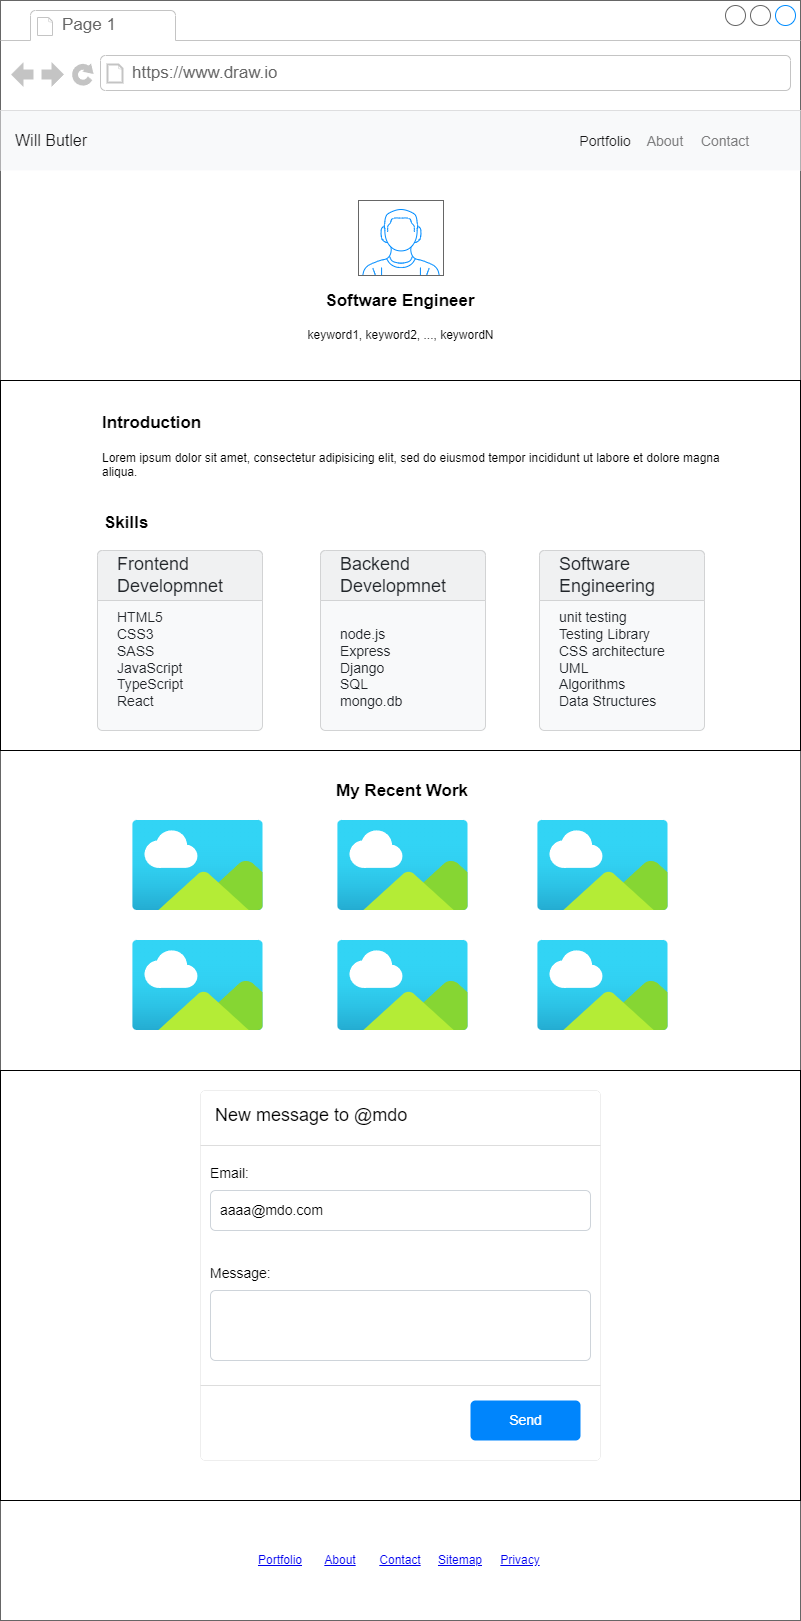

The diagram above was exported from draw.io. Its source (the exported page's mxGraphModel, read from the mxfile embedded in the PNG):
<mxGraphModel dx="1331" dy="828" grid="1" gridSize="10" guides="1" tooltips="1" connect="1" arrows="1" fold="1" page="1" pageScale="1" pageWidth="850" pageHeight="1100" math="0" shadow="0">
  <root>
    <mxCell id="0" />
    <mxCell id="1" parent="0" />
    <mxCell id="VKCVfLKvjedmLAiYI6_B-2" value="" style="strokeWidth=1;shadow=0;dashed=0;align=center;html=1;shape=mxgraph.mockup.containers.browserWindow;rSize=0;strokeColor=#666666;strokeColor2=#008cff;strokeColor3=#c4c4c4;mainText=,;recursiveResize=0;" vertex="1" parent="1">
      <mxGeometry x="25" y="20" width="800" height="1620" as="geometry" />
    </mxCell>
    <mxCell id="VKCVfLKvjedmLAiYI6_B-3" value="Page 1" style="strokeWidth=1;shadow=0;dashed=0;align=center;html=1;shape=mxgraph.mockup.containers.anchor;fontSize=17;fontColor=#666666;align=left;whiteSpace=wrap;" vertex="1" parent="VKCVfLKvjedmLAiYI6_B-2">
      <mxGeometry x="60" y="12" width="110" height="26" as="geometry" />
    </mxCell>
    <mxCell id="VKCVfLKvjedmLAiYI6_B-4" value="https://www.draw.io" style="strokeWidth=1;shadow=0;dashed=0;align=center;html=1;shape=mxgraph.mockup.containers.anchor;rSize=0;fontSize=17;fontColor=#666666;align=left;" vertex="1" parent="VKCVfLKvjedmLAiYI6_B-2">
      <mxGeometry x="130" y="60" width="250" height="26" as="geometry" />
    </mxCell>
    <mxCell id="VKCVfLKvjedmLAiYI6_B-5" value="Will Butler" style="html=1;shadow=0;dashed=0;fillColor=#F8F9FA;strokeColor=none;fontSize=16;fontColor=#181819;align=left;spacing=15;" vertex="1" parent="VKCVfLKvjedmLAiYI6_B-2">
      <mxGeometry y="110" width="800" height="60" as="geometry" />
    </mxCell>
    <mxCell id="VKCVfLKvjedmLAiYI6_B-6" value="Portfolio" style="fillColor=none;strokeColor=none;fontSize=14;fontColor=#181819;align=center;" vertex="1" parent="VKCVfLKvjedmLAiYI6_B-5">
      <mxGeometry width="70" height="40" relative="1" as="geometry">
        <mxPoint x="570" y="10" as="offset" />
      </mxGeometry>
    </mxCell>
    <mxCell id="VKCVfLKvjedmLAiYI6_B-7" value="About" style="fillColor=none;strokeColor=none;fontSize=14;fontColor=#7C7C7D;align=center;" vertex="1" parent="VKCVfLKvjedmLAiYI6_B-5">
      <mxGeometry width="50" height="40" relative="1" as="geometry">
        <mxPoint x="640" y="10" as="offset" />
      </mxGeometry>
    </mxCell>
    <mxCell id="VKCVfLKvjedmLAiYI6_B-13" value="Contact" style="fillColor=none;strokeColor=none;fontSize=14;fontColor=#7C7C7D;align=center;" vertex="1" parent="VKCVfLKvjedmLAiYI6_B-5">
      <mxGeometry x="700" y="10" width="50" height="40" as="geometry" />
    </mxCell>
    <mxCell id="VKCVfLKvjedmLAiYI6_B-17" value="&lt;h2&gt;&lt;b&gt;&lt;font style=&quot;font-size: 17px;&quot;&gt;Software Engineer&lt;/font&gt;&lt;/b&gt;&lt;/h2&gt;" style="text;html=1;strokeColor=none;fillColor=none;align=center;verticalAlign=middle;whiteSpace=wrap;rounded=0;" vertex="1" parent="VKCVfLKvjedmLAiYI6_B-2">
      <mxGeometry x="305" y="280" width="190" height="40" as="geometry" />
    </mxCell>
    <mxCell id="VKCVfLKvjedmLAiYI6_B-18" value="" style="verticalLabelPosition=bottom;shadow=0;dashed=0;align=center;html=1;verticalAlign=top;strokeWidth=1;shape=mxgraph.mockup.containers.userMale;strokeColor=#666666;strokeColor2=#008cff;" vertex="1" parent="VKCVfLKvjedmLAiYI6_B-2">
      <mxGeometry x="358" y="200" width="85" height="75" as="geometry" />
    </mxCell>
    <mxCell id="VKCVfLKvjedmLAiYI6_B-19" value="keyword1, keyword2, ..., keywordN" style="text;html=1;strokeColor=none;fillColor=none;align=center;verticalAlign=middle;whiteSpace=wrap;rounded=0;" vertex="1" parent="VKCVfLKvjedmLAiYI6_B-2">
      <mxGeometry x="283" y="320" width="235" height="30" as="geometry" />
    </mxCell>
    <mxCell id="VKCVfLKvjedmLAiYI6_B-22" value="" style="rounded=0;whiteSpace=wrap;html=1;" vertex="1" parent="VKCVfLKvjedmLAiYI6_B-2">
      <mxGeometry y="380" width="800" height="370" as="geometry" />
    </mxCell>
    <mxCell id="VKCVfLKvjedmLAiYI6_B-23" value="&lt;h1&gt;&lt;font style=&quot;font-size: 17px;&quot;&gt;Introduction&lt;/font&gt;&lt;/h1&gt;&lt;p&gt;Lorem ipsum dolor sit amet, consectetur adipisicing elit, sed do eiusmod tempor incididunt ut labore et dolore magna aliqua.&lt;/p&gt;" style="text;html=1;strokeColor=none;fillColor=none;spacing=5;spacingTop=-20;whiteSpace=wrap;overflow=hidden;rounded=0;" vertex="1" parent="VKCVfLKvjedmLAiYI6_B-2">
      <mxGeometry x="97" y="400" width="633" height="120" as="geometry" />
    </mxCell>
    <mxCell id="VKCVfLKvjedmLAiYI6_B-24" value="&lt;h2&gt;&lt;b&gt;&lt;font style=&quot;font-size: 17px;&quot;&gt;My Recent Work&lt;/font&gt;&lt;/b&gt;&lt;/h2&gt;" style="text;html=1;strokeColor=none;fillColor=none;align=center;verticalAlign=middle;whiteSpace=wrap;rounded=0;" vertex="1" parent="VKCVfLKvjedmLAiYI6_B-2">
      <mxGeometry x="307" y="770" width="190" height="40" as="geometry" />
    </mxCell>
    <mxCell id="VKCVfLKvjedmLAiYI6_B-26" value="" style="image;aspect=fixed;html=1;points=[];align=center;fontSize=12;image=img/lib/azure2/general/Image.svg;" vertex="1" parent="VKCVfLKvjedmLAiYI6_B-2">
      <mxGeometry x="337" y="820" width="130.91" height="90" as="geometry" />
    </mxCell>
    <mxCell id="VKCVfLKvjedmLAiYI6_B-28" value="" style="image;aspect=fixed;html=1;points=[];align=center;fontSize=12;image=img/lib/azure2/general/Image.svg;" vertex="1" parent="VKCVfLKvjedmLAiYI6_B-2">
      <mxGeometry x="337" y="940" width="130.91" height="90" as="geometry" />
    </mxCell>
    <mxCell id="VKCVfLKvjedmLAiYI6_B-29" value="" style="image;aspect=fixed;html=1;points=[];align=center;fontSize=12;image=img/lib/azure2/general/Image.svg;" vertex="1" parent="VKCVfLKvjedmLAiYI6_B-2">
      <mxGeometry x="132" y="820" width="130.91" height="90" as="geometry" />
    </mxCell>
    <mxCell id="VKCVfLKvjedmLAiYI6_B-30" value="" style="image;aspect=fixed;html=1;points=[];align=center;fontSize=12;image=img/lib/azure2/general/Image.svg;" vertex="1" parent="VKCVfLKvjedmLAiYI6_B-2">
      <mxGeometry x="132" y="940" width="130.91" height="90" as="geometry" />
    </mxCell>
    <mxCell id="VKCVfLKvjedmLAiYI6_B-31" value="" style="image;aspect=fixed;html=1;points=[];align=center;fontSize=12;image=img/lib/azure2/general/Image.svg;" vertex="1" parent="VKCVfLKvjedmLAiYI6_B-2">
      <mxGeometry x="537" y="820" width="130.91" height="90" as="geometry" />
    </mxCell>
    <mxCell id="VKCVfLKvjedmLAiYI6_B-32" value="" style="image;aspect=fixed;html=1;points=[];align=center;fontSize=12;image=img/lib/azure2/general/Image.svg;" vertex="1" parent="VKCVfLKvjedmLAiYI6_B-2">
      <mxGeometry x="537" y="940" width="130.91" height="90" as="geometry" />
    </mxCell>
    <mxCell id="VKCVfLKvjedmLAiYI6_B-34" value="&lt;h1&gt;&lt;font style=&quot;font-size: 17px;&quot;&gt;Skills&lt;/font&gt;&lt;/h1&gt;&lt;p&gt;&lt;br&gt;&lt;/p&gt;" style="text;html=1;strokeColor=none;fillColor=none;spacing=5;spacingTop=-20;whiteSpace=wrap;overflow=hidden;rounded=0;" vertex="1" parent="VKCVfLKvjedmLAiYI6_B-2">
      <mxGeometry x="98.94999999999999" y="500" width="395" height="50" as="geometry" />
    </mxCell>
    <mxCell id="VKCVfLKvjedmLAiYI6_B-35" value="HTML5&lt;br&gt;CSS3&lt;br&gt;SASS&lt;br&gt;JavaScript&lt;br&gt;TypeScript&lt;br&gt;React" style="html=1;shadow=0;dashed=0;shape=mxgraph.bootstrap.rrect;rSize=5;strokeColor=#D2D3D4;html=1;whiteSpace=wrap;fillColor=#F8F9FA;fontColor=#212529;verticalAlign=bottom;align=left;spacing=20;spacingBottom=0;fontSize=14;" vertex="1" parent="VKCVfLKvjedmLAiYI6_B-2">
      <mxGeometry x="97" y="550" width="165" height="180" as="geometry" />
    </mxCell>
    <mxCell id="VKCVfLKvjedmLAiYI6_B-36" value="Frontend Developmnet" style="html=1;shadow=0;dashed=0;shape=mxgraph.bootstrap.topButton;rSize=5;perimeter=none;whiteSpace=wrap;fillColor=#F0F1F2;strokeColor=#D2D3D4;fontColor=#212529;resizeWidth=1;fontSize=18;align=left;spacing=20;" vertex="1" parent="VKCVfLKvjedmLAiYI6_B-35">
      <mxGeometry width="165" height="50" relative="1" as="geometry" />
    </mxCell>
    <mxCell id="VKCVfLKvjedmLAiYI6_B-37" value="node.js&lt;br&gt;Express&lt;br&gt;Django&lt;br&gt;SQL&lt;br&gt;mongo.db&lt;br&gt;" style="html=1;shadow=0;dashed=0;shape=mxgraph.bootstrap.rrect;rSize=5;strokeColor=#D2D3D4;html=1;whiteSpace=wrap;fillColor=#F8F9FA;fontColor=#212529;verticalAlign=bottom;align=left;spacing=20;spacingBottom=0;fontSize=14;" vertex="1" parent="VKCVfLKvjedmLAiYI6_B-2">
      <mxGeometry x="320" y="550" width="165" height="180" as="geometry" />
    </mxCell>
    <mxCell id="VKCVfLKvjedmLAiYI6_B-38" value="Backend Developmnet" style="html=1;shadow=0;dashed=0;shape=mxgraph.bootstrap.topButton;rSize=5;perimeter=none;whiteSpace=wrap;fillColor=#F0F1F2;strokeColor=#D2D3D4;fontColor=#212529;resizeWidth=1;fontSize=18;align=left;spacing=20;" vertex="1" parent="VKCVfLKvjedmLAiYI6_B-37">
      <mxGeometry width="165" height="50" relative="1" as="geometry" />
    </mxCell>
    <mxCell id="VKCVfLKvjedmLAiYI6_B-39" value="unit testing &lt;br&gt;Testing Library&lt;br&gt;CSS architecture&lt;br&gt;UML&lt;br&gt;Algorithms&lt;br&gt;Data Structures" style="html=1;shadow=0;dashed=0;shape=mxgraph.bootstrap.rrect;rSize=5;strokeColor=#D2D3D4;html=1;whiteSpace=wrap;fillColor=#F8F9FA;fontColor=#212529;verticalAlign=bottom;align=left;spacing=20;spacingBottom=0;fontSize=14;" vertex="1" parent="VKCVfLKvjedmLAiYI6_B-2">
      <mxGeometry x="539" y="550" width="165" height="180" as="geometry" />
    </mxCell>
    <mxCell id="VKCVfLKvjedmLAiYI6_B-40" value="Software Engineering" style="html=1;shadow=0;dashed=0;shape=mxgraph.bootstrap.topButton;rSize=5;perimeter=none;whiteSpace=wrap;fillColor=#F0F1F2;strokeColor=#D2D3D4;fontColor=#212529;resizeWidth=1;fontSize=18;align=left;spacing=20;" vertex="1" parent="VKCVfLKvjedmLAiYI6_B-39">
      <mxGeometry width="165" height="50" relative="1" as="geometry" />
    </mxCell>
    <mxCell id="VKCVfLKvjedmLAiYI6_B-41" value="" style="rounded=0;whiteSpace=wrap;html=1;" vertex="1" parent="VKCVfLKvjedmLAiYI6_B-2">
      <mxGeometry y="1070" width="800" height="430" as="geometry" />
    </mxCell>
    <mxCell id="VKCVfLKvjedmLAiYI6_B-42" value="New message to @mdo" style="html=1;shadow=0;dashed=0;shape=mxgraph.bootstrap.rrect;rSize=5;html=1;strokeColor=#C8C8C8;fillColor=#ffffff;whiteSpace=wrap;verticalAlign=top;align=left;fontSize=18;spacing=15;spacingTop=-5;strokeWidth=0;" vertex="1" parent="VKCVfLKvjedmLAiYI6_B-2">
      <mxGeometry x="200" y="1090" width="400" height="370" as="geometry" />
    </mxCell>
    <mxCell id="VKCVfLKvjedmLAiYI6_B-43" value="" style="shape=line;strokeColor=#dddddd;resizeWidth=1;" vertex="1" parent="VKCVfLKvjedmLAiYI6_B-42">
      <mxGeometry width="400" height="10" relative="1" as="geometry">
        <mxPoint y="50" as="offset" />
      </mxGeometry>
    </mxCell>
    <mxCell id="VKCVfLKvjedmLAiYI6_B-45" value="Email:" style="strokeColor=none;fillColor=none;resizeWidth=1;align=left;verticalAlign=top;spacing=10;fontSize=14;whiteSpace=wrap;html=1;" vertex="1" parent="VKCVfLKvjedmLAiYI6_B-42">
      <mxGeometry width="400" height="40" relative="1" as="geometry">
        <mxPoint y="60" as="offset" />
      </mxGeometry>
    </mxCell>
    <mxCell id="VKCVfLKvjedmLAiYI6_B-46" value="aaaa@mdo.com" style="html=1;shadow=0;dashed=0;shape=mxgraph.bootstrap.rrect;rSize=5;strokeColor=#CED4DA;fillColor=none;align=left;verticalAlign=middle;spacing=10;fontSize=14;whiteSpace=wrap;html=1;" vertex="1" parent="VKCVfLKvjedmLAiYI6_B-42">
      <mxGeometry width="380" height="40" relative="1" as="geometry">
        <mxPoint x="10" y="100" as="offset" />
      </mxGeometry>
    </mxCell>
    <mxCell id="VKCVfLKvjedmLAiYI6_B-47" value="Message:" style="strokeColor=none;fillColor=none;resizeWidth=1;align=left;verticalAlign=top;spacing=10;fontSize=14;whiteSpace=wrap;html=1;" vertex="1" parent="VKCVfLKvjedmLAiYI6_B-42">
      <mxGeometry width="400" height="40" relative="1" as="geometry">
        <mxPoint y="160" as="offset" />
      </mxGeometry>
    </mxCell>
    <mxCell id="VKCVfLKvjedmLAiYI6_B-48" value="" style="html=1;shadow=0;dashed=0;shape=mxgraph.bootstrap.rrect;rSize=5;strokeColor=#CED4DA;fillColor=none;align=left;verticalAlign=middle;spacing=10;fontSize=14;whiteSpace=wrap;html=1;" vertex="1" parent="VKCVfLKvjedmLAiYI6_B-42">
      <mxGeometry width="380" height="70" relative="1" as="geometry">
        <mxPoint x="10" y="200" as="offset" />
      </mxGeometry>
    </mxCell>
    <mxCell id="VKCVfLKvjedmLAiYI6_B-49" value="" style="shape=line;strokeColor=#dddddd;resizeWidth=1;" vertex="1" parent="VKCVfLKvjedmLAiYI6_B-42">
      <mxGeometry width="400" height="10" relative="1" as="geometry">
        <mxPoint y="290" as="offset" />
      </mxGeometry>
    </mxCell>
    <mxCell id="VKCVfLKvjedmLAiYI6_B-50" value="Send" style="html=1;shadow=0;dashed=0;shape=mxgraph.bootstrap.rrect;rSize=5;fillColor=#0085FC;strokeColor=none;fontColor=#FFFFFF;fontSize=14;" vertex="1" parent="VKCVfLKvjedmLAiYI6_B-42">
      <mxGeometry x="1" y="1" width="110" height="40" relative="1" as="geometry">
        <mxPoint x="-130" y="-60" as="offset" />
      </mxGeometry>
    </mxCell>
    <UserObject label="Portfolio" link="https://www.draw.io" id="VKCVfLKvjedmLAiYI6_B-52">
      <mxCell style="text;html=1;strokeColor=none;fillColor=none;whiteSpace=wrap;align=center;verticalAlign=middle;fontColor=#0000EE;fontStyle=4;" vertex="1" parent="VKCVfLKvjedmLAiYI6_B-2">
        <mxGeometry x="250" y="1540" width="60" height="40" as="geometry" />
      </mxCell>
    </UserObject>
    <UserObject label="About" link="https://www.draw.io" id="VKCVfLKvjedmLAiYI6_B-53">
      <mxCell style="text;html=1;strokeColor=none;fillColor=none;whiteSpace=wrap;align=center;verticalAlign=middle;fontColor=#0000EE;fontStyle=4;" vertex="1" parent="VKCVfLKvjedmLAiYI6_B-2">
        <mxGeometry x="310" y="1540" width="60" height="40" as="geometry" />
      </mxCell>
    </UserObject>
    <UserObject label="Contact" link="https://www.draw.io" id="VKCVfLKvjedmLAiYI6_B-54">
      <mxCell style="text;html=1;strokeColor=none;fillColor=none;whiteSpace=wrap;align=center;verticalAlign=middle;fontColor=#0000EE;fontStyle=4;" vertex="1" parent="VKCVfLKvjedmLAiYI6_B-2">
        <mxGeometry x="370" y="1540" width="60" height="40" as="geometry" />
      </mxCell>
    </UserObject>
    <UserObject label="Sitemap" link="https://www.draw.io" id="VKCVfLKvjedmLAiYI6_B-55">
      <mxCell style="text;html=1;strokeColor=none;fillColor=none;whiteSpace=wrap;align=center;verticalAlign=middle;fontColor=#0000EE;fontStyle=4;" vertex="1" parent="VKCVfLKvjedmLAiYI6_B-2">
        <mxGeometry x="430" y="1540" width="60" height="40" as="geometry" />
      </mxCell>
    </UserObject>
    <UserObject label="Privacy" link="https://www.draw.io" id="VKCVfLKvjedmLAiYI6_B-56">
      <mxCell style="text;html=1;strokeColor=none;fillColor=none;whiteSpace=wrap;align=center;verticalAlign=middle;fontColor=#0000EE;fontStyle=4;" vertex="1" parent="VKCVfLKvjedmLAiYI6_B-2">
        <mxGeometry x="490.00000000000006" y="1540" width="60" height="40" as="geometry" />
      </mxCell>
    </UserObject>
  </root>
</mxGraphModel>